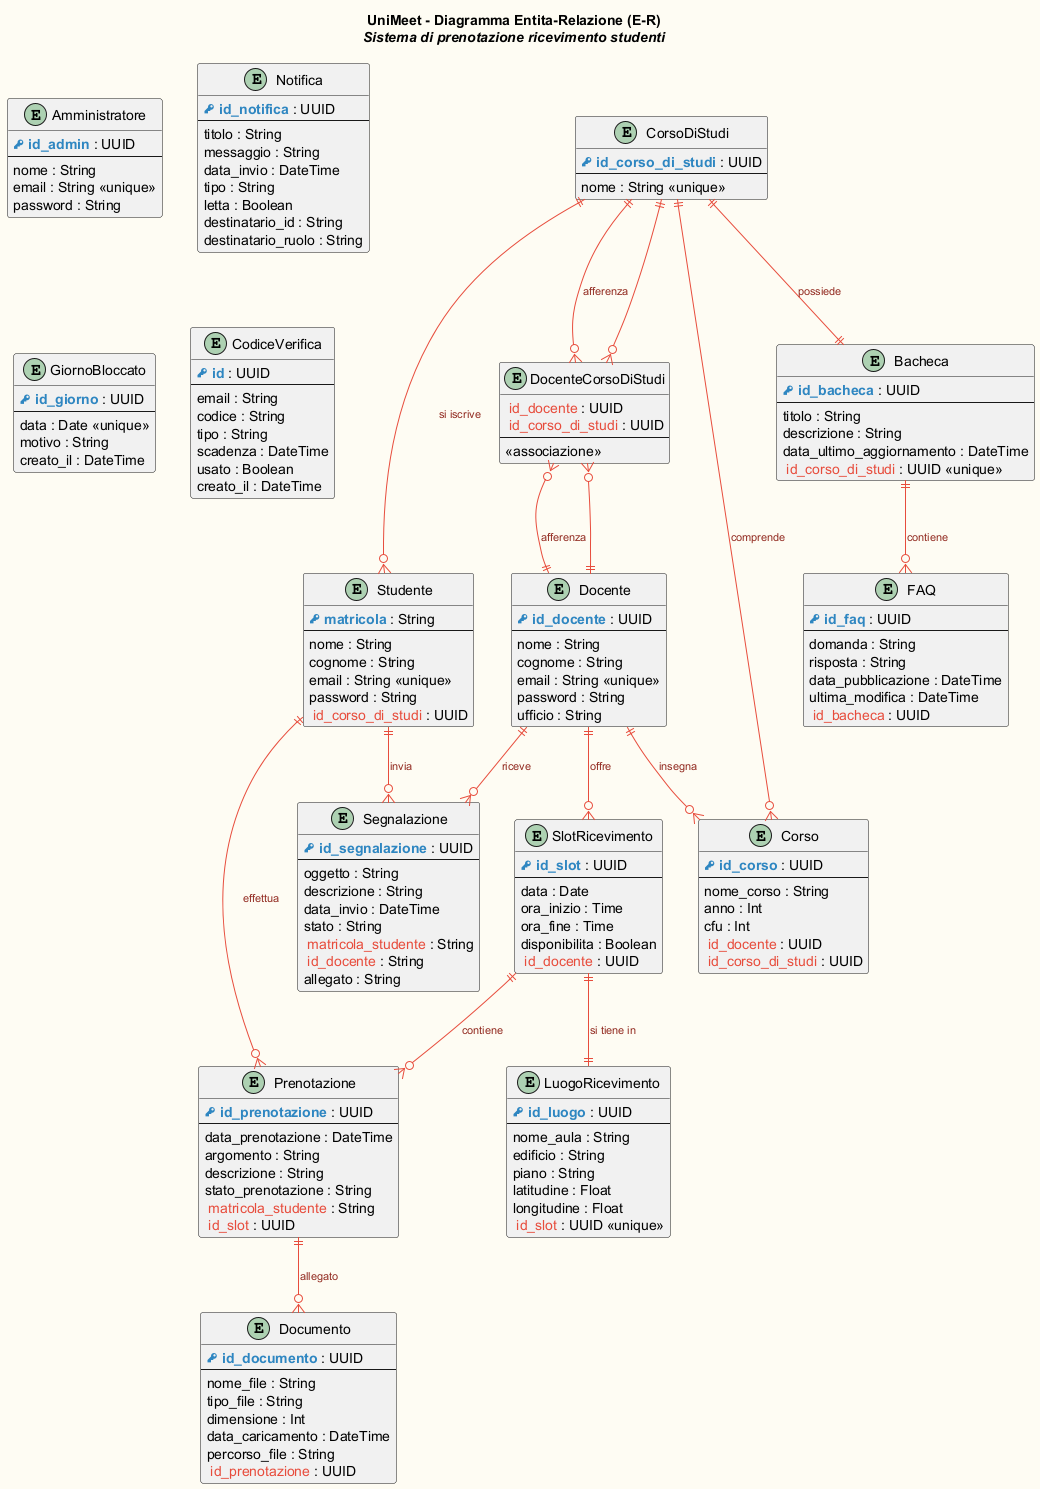

The diagram above was rendered by PlantUML. Its source (embedded in the PNG):
@startuml
!define primary_key(x) <b><color:#2E86C1><&key> x</color></b>
!define foreign_key(x) <color:#E74C3C><&hand-right> x</color>

skinparam backgroundColor #FEFCF3
skinparam package {
  BorderColor #2E86C1
  FontColor #1A5276
  FontSize 14
  FontStyle bold
}
skinparam rectangle {
  BorderColor #2E86C1
  BackgroundColor #D6EAF8
  RoundCorner 10
}
skinparam entity {
  BorderColor #1A5276
  BackgroundColor #EBF5FB
  RoundCorner 8
  FontSize 12
}
skinparam arrow {
  Color #E74C3C
  FontSize 11
  FontColor #922B21
}

title <b>UniMeet - Diagramma Entita-Relazione (E-R)</b>\n<i>Sistema di prenotazione ricevimento studenti</i>

' ============================================
' ENTITA PRINCIPALI
' ============================================

entity "CorsoDiStudi" as corso_di_studi {
  primary_key(id_corso_di_studi) : UUID
  --
  nome : String <<unique>>
}

entity "Studente" as studente {
  primary_key(matricola) : String
  --
  nome : String
  cognome : String
  email : String <<unique>>
  password : String
  foreign_key(id_corso_di_studi) : UUID
}

entity "Docente" as docente {
  primary_key(id_docente) : UUID
  --
  nome : String
  cognome : String
  email : String <<unique>>
  password : String
  ufficio : String
}

entity "Amministratore" as admin {
  primary_key(id_admin) : UUID
  --
  nome : String
  email : String <<unique>>
  password : String
}

entity "DocenteCorsoDiStudi" as docente_corso {
  foreign_key(id_docente) : UUID
  foreign_key(id_corso_di_studi) : UUID
  --
  <<associazione>>
}

entity "Corso" as corso {
  primary_key(id_corso) : UUID
  --
  nome_corso : String
  anno : Int
  cfu : Int
  foreign_key(id_docente) : UUID
  foreign_key(id_corso_di_studi) : UUID
}

' ============================================
' ENTITA RICEVIMENTO
' ============================================

entity "SlotRicevimento" as slot {
  primary_key(id_slot) : UUID
  --
  data : Date
  ora_inizio : Time
  ora_fine : Time
  disponibilita : Boolean
  foreign_key(id_docente) : UUID
}

entity "LuogoRicevimento" as luogo {
  primary_key(id_luogo) : UUID
  --
  nome_aula : String
  edificio : String
  piano : String
  latitudine : Float
  longitudine : Float
  foreign_key(id_slot) : UUID <<unique>>
}

entity "Prenotazione" as prenotazione {
  primary_key(id_prenotazione) : UUID
  --
  data_prenotazione : DateTime
  argomento : String
  descrizione : String
  stato_prenotazione : String
  foreign_key(matricola_studente) : String
  foreign_key(id_slot) : UUID
}

entity "Documento" as documento {
  primary_key(id_documento) : UUID
  --
  nome_file : String
  tipo_file : String
  dimensione : Int
  data_caricamento : DateTime
  percorso_file : String
  foreign_key(id_prenotazione) : UUID
}

' ============================================
' ENTITA BACHECA E FAQ
' ============================================

entity "Bacheca" as bacheca {
  primary_key(id_bacheca) : UUID
  --
  titolo : String
  descrizione : String
  data_ultimo_aggiornamento : DateTime
  foreign_key(id_corso_di_studi) : UUID <<unique>>
}

entity "FAQ" as faq {
  primary_key(id_faq) : UUID
  --
  domanda : String
  risposta : String
  data_pubblicazione : DateTime
  ultima_modifica : DateTime
  foreign_key(id_bacheca) : UUID
}

' ============================================
' ENTITA NOTIFICHE E VARIE
' ============================================

entity "Notifica" as notifica {
  primary_key(id_notifica) : UUID
  --
  titolo : String
  messaggio : String
  data_invio : DateTime
  tipo : String
  letta : Boolean
  destinatario_id : String
  destinatario_ruolo : String
}

entity "Segnalazione" as segnalazione {
  primary_key(id_segnalazione) : UUID
  --
  oggetto : String
  descrizione : String
  data_invio : DateTime
  stato : String
  foreign_key(matricola_studente) : String
  foreign_key(id_docente) : String
  allegato : String
}

entity "GiornoBloccato" as giorno_bloccato {
  primary_key(id_giorno) : UUID
  --
  data : Date <<unique>>
  motivo : String
  creato_il : DateTime
}

entity "CodiceVerifica" as codice_verifica {
  primary_key(id) : UUID
  --
  email : String
  codice : String
  tipo : String
  scadenza : DateTime
  usato : Boolean
  creato_il : DateTime
}

' ============================================
' RELAZIONI
' ============================================

' CorsoDiStudi -> entita figlie
corso_di_studi ||--o{ studente : "si iscrive"
corso_di_studi ||--o{ docente_corso : "afferenza"
corso_di_studi ||--o{ corso : "comprende"
corso_di_studi ||--|| bacheca : "possiede"

' Docente -> entita collegate
docente ||--o{ docente_corso : "afferenza"
docente ||--o{ corso : "insegna"
docente ||--o{ slot : "offre"
docente ||--o{ segnalazione : "riceve"

' DocenteCorsoDiStudi (M:N tra Docente e CorsoDiStudi)
docente_corso }o--|| docente : ""
docente_corso }o--|| corso_di_studi : ""

' Slot -> Luogo (1:1)
slot ||--|| luogo : "si tiene in"

' Slot -> Prenotazione
slot ||--o{ prenotazione : "contiene"

' Studente -> Prenotazione
studente ||--o{ prenotazione : "effettua"
studente ||--o{ segnalazione : "invia"

' Prenotazione -> Documento
prenotazione ||--o{ documento : "allegato"

' Bacheca -> FAQ
bacheca ||--o{ faq : "contiene"

@enduml